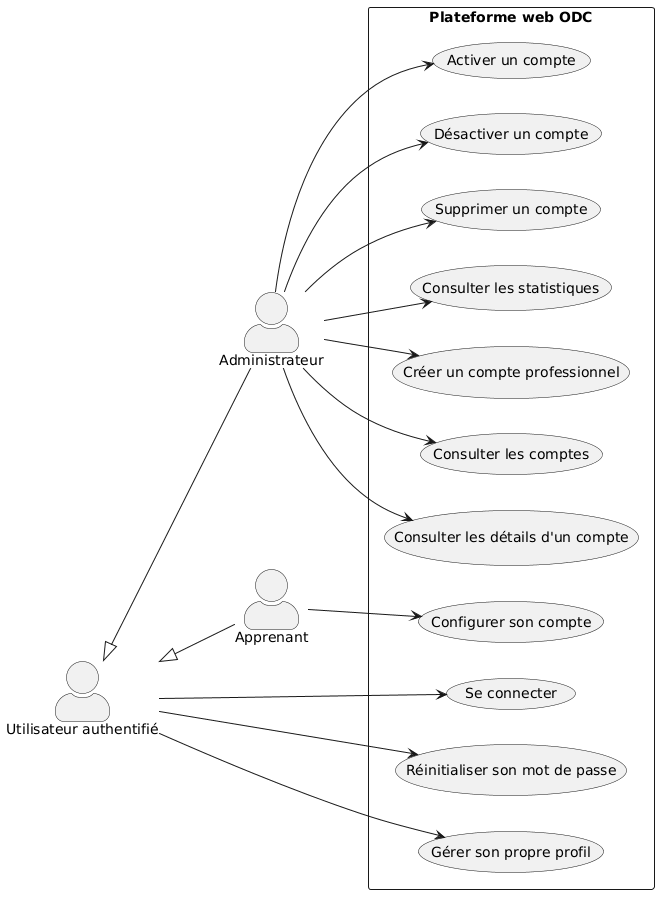

The diagram above was rendered by PlantUML. Its source (embedded in the PNG):
@startuml
left to right direction

skinparam packageStyle rectangle
skinparam shadowing false
skinparam actorStyle awesome

actor Administrateur as Admin
actor "Utilisateur authentifié" as User
actor Apprenant as Learner

User <|-- Admin
User <|-- Learner

rectangle "Plateforme web ODC" {

    usecase "Se connecter" as UC1
    usecase "Réinitialiser son mot de passe" as UC2
    usecase "Gérer son propre profil" as UC3
    usecase "Configurer son compte" as UC4

    usecase "Créer un compte professionnel" as UC5
    usecase "Consulter les comptes" as UC6
    usecase "Consulter les détails d'un compte" as UC7
    usecase "Activer un compte" as UC8
    usecase "Désactiver un compte" as UC9
    usecase "Supprimer un compte" as UC10
    usecase "Consulter les statistiques" as UC11
}

User --> UC1
User --> UC2
User --> UC3

Learner --> UC4

Admin --> UC5
Admin --> UC6
Admin --> UC7
Admin --> UC8
Admin --> UC9
Admin --> UC10
Admin --> UC11
@enduml